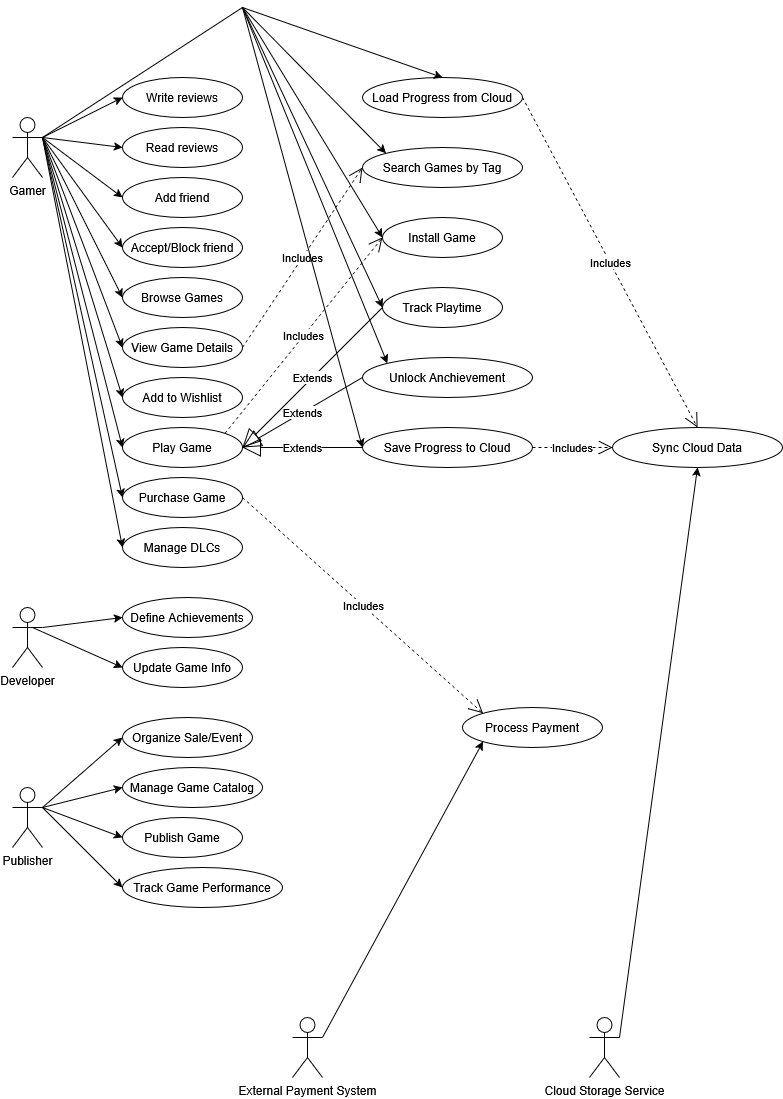

The diagram above was exported from draw.io. Its source (the exported page's mxGraphModel, read from the mxfile embedded in the PNG):
<mxGraphModel dx="2703" dy="1377" grid="1" gridSize="10" guides="1" tooltips="1" connect="1" arrows="1" fold="1" page="1" pageScale="1" pageWidth="827" pageHeight="1169" math="0" shadow="0">
  <root>
    <mxCell id="0" />
    <mxCell id="1" parent="0" />
    <mxCell id="VFYsyVMOEql_OoptQlIC-1" value="Gamer" style="shape=umlActor;verticalLabelPosition=bottom;verticalAlign=top;html=1;outlineConnect=0;" vertex="1" parent="1">
      <mxGeometry x="50" y="120" width="30" height="60" as="geometry" />
    </mxCell>
    <mxCell id="VFYsyVMOEql_OoptQlIC-3" value="Write reviews" style="ellipse;whiteSpace=wrap;html=1;" vertex="1" parent="1">
      <mxGeometry x="160" y="80" width="120" height="40" as="geometry" />
    </mxCell>
    <mxCell id="VFYsyVMOEql_OoptQlIC-4" value="Read reviews" style="ellipse;whiteSpace=wrap;html=1;" vertex="1" parent="1">
      <mxGeometry x="160" y="130" width="120" height="40" as="geometry" />
    </mxCell>
    <mxCell id="VFYsyVMOEql_OoptQlIC-5" value="Add friend" style="ellipse;whiteSpace=wrap;html=1;" vertex="1" parent="1">
      <mxGeometry x="160" y="180" width="120" height="40" as="geometry" />
    </mxCell>
    <mxCell id="VFYsyVMOEql_OoptQlIC-6" value="Accept/Block friend" style="ellipse;whiteSpace=wrap;html=1;" vertex="1" parent="1">
      <mxGeometry x="160" y="230" width="120" height="40" as="geometry" />
    </mxCell>
    <mxCell id="VFYsyVMOEql_OoptQlIC-7" value="Browse Games" style="ellipse;whiteSpace=wrap;html=1;" vertex="1" parent="1">
      <mxGeometry x="160" y="280" width="120" height="40" as="geometry" />
    </mxCell>
    <mxCell id="VFYsyVMOEql_OoptQlIC-8" value="View Game Details" style="ellipse;whiteSpace=wrap;html=1;" vertex="1" parent="1">
      <mxGeometry x="160" y="330" width="120" height="40" as="geometry" />
    </mxCell>
    <mxCell id="VFYsyVMOEql_OoptQlIC-9" value="Add to Wishlist" style="ellipse;whiteSpace=wrap;html=1;" vertex="1" parent="1">
      <mxGeometry x="160" y="380" width="120" height="40" as="geometry" />
    </mxCell>
    <mxCell id="VFYsyVMOEql_OoptQlIC-10" value="Play Game" style="ellipse;whiteSpace=wrap;html=1;" vertex="1" parent="1">
      <mxGeometry x="160" y="430" width="120" height="40" as="geometry" />
    </mxCell>
    <mxCell id="VFYsyVMOEql_OoptQlIC-11" value="Purchase Game" style="ellipse;whiteSpace=wrap;html=1;" vertex="1" parent="1">
      <mxGeometry x="160" y="480" width="120" height="40" as="geometry" />
    </mxCell>
    <mxCell id="VFYsyVMOEql_OoptQlIC-12" value="Manage DLCs" style="ellipse;whiteSpace=wrap;html=1;" vertex="1" parent="1">
      <mxGeometry x="160" y="530" width="120" height="40" as="geometry" />
    </mxCell>
    <mxCell id="VFYsyVMOEql_OoptQlIC-13" value="Load Progress from Cloud" style="ellipse;whiteSpace=wrap;html=1;" vertex="1" parent="1">
      <mxGeometry x="400" y="80" width="160" height="40" as="geometry" />
    </mxCell>
    <mxCell id="VFYsyVMOEql_OoptQlIC-14" value="Search Games by Tag" style="ellipse;whiteSpace=wrap;html=1;" vertex="1" parent="1">
      <mxGeometry x="400" y="150" width="160" height="40" as="geometry" />
    </mxCell>
    <mxCell id="VFYsyVMOEql_OoptQlIC-15" value="Install Game" style="ellipse;whiteSpace=wrap;html=1;" vertex="1" parent="1">
      <mxGeometry x="420" y="220" width="120" height="40" as="geometry" />
    </mxCell>
    <mxCell id="VFYsyVMOEql_OoptQlIC-16" value="Track Playtime" style="ellipse;whiteSpace=wrap;html=1;" vertex="1" parent="1">
      <mxGeometry x="420" y="290" width="120" height="40" as="geometry" />
    </mxCell>
    <mxCell id="VFYsyVMOEql_OoptQlIC-17" value="Unlock Anchievement" style="ellipse;whiteSpace=wrap;html=1;" vertex="1" parent="1">
      <mxGeometry x="400" y="360" width="170" height="40" as="geometry" />
    </mxCell>
    <mxCell id="VFYsyVMOEql_OoptQlIC-18" value="Save Progress to Cloud" style="ellipse;whiteSpace=wrap;html=1;" vertex="1" parent="1">
      <mxGeometry x="400" y="430" width="170" height="40" as="geometry" />
    </mxCell>
    <mxCell id="VFYsyVMOEql_OoptQlIC-19" value="Sync Cloud Data" style="ellipse;whiteSpace=wrap;html=1;" vertex="1" parent="1">
      <mxGeometry x="650" y="430" width="170" height="40" as="geometry" />
    </mxCell>
    <mxCell id="VFYsyVMOEql_OoptQlIC-21" value="Extends" style="endArrow=block;endSize=16;endFill=0;html=1;rounded=0;exitX=0;exitY=0.5;exitDx=0;exitDy=0;entryX=1;entryY=0.5;entryDx=0;entryDy=0;" edge="1" parent="1" source="VFYsyVMOEql_OoptQlIC-18" target="VFYsyVMOEql_OoptQlIC-10">
      <mxGeometry width="160" relative="1" as="geometry">
        <mxPoint x="160" y="740" as="sourcePoint" />
        <mxPoint x="320" y="740" as="targetPoint" />
      </mxGeometry>
    </mxCell>
    <mxCell id="VFYsyVMOEql_OoptQlIC-22" value="Includes" style="endArrow=open;endSize=12;dashed=1;html=1;rounded=0;exitX=1;exitY=0;exitDx=0;exitDy=0;entryX=0;entryY=0.5;entryDx=0;entryDy=0;" edge="1" parent="1" source="VFYsyVMOEql_OoptQlIC-10" target="VFYsyVMOEql_OoptQlIC-15">
      <mxGeometry width="160" relative="1" as="geometry">
        <mxPoint x="160" y="790" as="sourcePoint" />
        <mxPoint x="320" y="790" as="targetPoint" />
      </mxGeometry>
    </mxCell>
    <mxCell id="VFYsyVMOEql_OoptQlIC-23" value="Extends" style="endArrow=block;endSize=16;endFill=0;html=1;rounded=0;exitX=0;exitY=0.5;exitDx=0;exitDy=0;" edge="1" parent="1" source="VFYsyVMOEql_OoptQlIC-17">
      <mxGeometry width="160" relative="1" as="geometry">
        <mxPoint x="500" y="600" as="sourcePoint" />
        <mxPoint x="280" y="450" as="targetPoint" />
      </mxGeometry>
    </mxCell>
    <mxCell id="VFYsyVMOEql_OoptQlIC-24" value="Extends" style="endArrow=block;endSize=16;endFill=0;html=1;rounded=0;exitX=0;exitY=0.5;exitDx=0;exitDy=0;entryX=1;entryY=0.5;entryDx=0;entryDy=0;" edge="1" parent="1" target="VFYsyVMOEql_OoptQlIC-10">
      <mxGeometry width="160" relative="1" as="geometry">
        <mxPoint x="420" y="310" as="sourcePoint" />
        <mxPoint x="300" y="380" as="targetPoint" />
      </mxGeometry>
    </mxCell>
    <mxCell id="VFYsyVMOEql_OoptQlIC-25" value="Includes" style="endArrow=open;endSize=12;dashed=1;html=1;rounded=0;exitX=1;exitY=0.5;exitDx=0;exitDy=0;entryX=0.5;entryY=0;entryDx=0;entryDy=0;" edge="1" parent="1" source="VFYsyVMOEql_OoptQlIC-13" target="VFYsyVMOEql_OoptQlIC-19">
      <mxGeometry width="160" relative="1" as="geometry">
        <mxPoint x="380" y="496" as="sourcePoint" />
        <mxPoint x="538" y="300" as="targetPoint" />
      </mxGeometry>
    </mxCell>
    <mxCell id="VFYsyVMOEql_OoptQlIC-26" value="" style="endArrow=classic;html=1;rounded=0;exitX=1;exitY=0.3333333333333333;exitDx=0;exitDy=0;exitPerimeter=0;entryX=0;entryY=0.5;entryDx=0;entryDy=0;" edge="1" parent="1" source="VFYsyVMOEql_OoptQlIC-1" target="VFYsyVMOEql_OoptQlIC-12">
      <mxGeometry width="50" height="50" relative="1" as="geometry">
        <mxPoint x="500" y="430" as="sourcePoint" />
        <mxPoint x="550" y="380" as="targetPoint" />
      </mxGeometry>
    </mxCell>
    <mxCell id="VFYsyVMOEql_OoptQlIC-27" value="" style="endArrow=classic;html=1;rounded=0;exitX=1;exitY=0.3333333333333333;exitDx=0;exitDy=0;exitPerimeter=0;entryX=0;entryY=0.5;entryDx=0;entryDy=0;" edge="1" parent="1" source="VFYsyVMOEql_OoptQlIC-1" target="VFYsyVMOEql_OoptQlIC-11">
      <mxGeometry width="50" height="50" relative="1" as="geometry">
        <mxPoint x="190" y="210" as="sourcePoint" />
        <mxPoint x="270" y="600" as="targetPoint" />
      </mxGeometry>
    </mxCell>
    <mxCell id="VFYsyVMOEql_OoptQlIC-28" value="" style="endArrow=classic;html=1;rounded=0;exitX=1;exitY=0.3333333333333333;exitDx=0;exitDy=0;exitPerimeter=0;entryX=0;entryY=0.5;entryDx=0;entryDy=0;" edge="1" parent="1" source="VFYsyVMOEql_OoptQlIC-1" target="VFYsyVMOEql_OoptQlIC-10">
      <mxGeometry width="50" height="50" relative="1" as="geometry">
        <mxPoint x="110" y="240" as="sourcePoint" />
        <mxPoint x="190" y="580" as="targetPoint" />
      </mxGeometry>
    </mxCell>
    <mxCell id="VFYsyVMOEql_OoptQlIC-29" value="" style="endArrow=classic;html=1;rounded=0;exitX=1;exitY=0.3333333333333333;exitDx=0;exitDy=0;exitPerimeter=0;entryX=0;entryY=0.5;entryDx=0;entryDy=0;" edge="1" parent="1" source="VFYsyVMOEql_OoptQlIC-1" target="VFYsyVMOEql_OoptQlIC-9">
      <mxGeometry width="50" height="50" relative="1" as="geometry">
        <mxPoint x="340" y="600" as="sourcePoint" />
        <mxPoint x="420" y="890" as="targetPoint" />
      </mxGeometry>
    </mxCell>
    <mxCell id="VFYsyVMOEql_OoptQlIC-30" value="" style="endArrow=classic;html=1;rounded=0;exitX=1;exitY=0.3333333333333333;exitDx=0;exitDy=0;exitPerimeter=0;" edge="1" parent="1" source="VFYsyVMOEql_OoptQlIC-1">
      <mxGeometry width="50" height="50" relative="1" as="geometry">
        <mxPoint x="210" y="430" as="sourcePoint" />
        <mxPoint x="160" y="350" as="targetPoint" />
      </mxGeometry>
    </mxCell>
    <mxCell id="VFYsyVMOEql_OoptQlIC-31" value="" style="endArrow=classic;html=1;rounded=0;exitX=1;exitY=0.3333333333333333;exitDx=0;exitDy=0;exitPerimeter=0;entryX=0;entryY=0.5;entryDx=0;entryDy=0;" edge="1" parent="1" source="VFYsyVMOEql_OoptQlIC-1" target="VFYsyVMOEql_OoptQlIC-7">
      <mxGeometry width="50" height="50" relative="1" as="geometry">
        <mxPoint x="410" y="680" as="sourcePoint" />
        <mxPoint x="490" y="870" as="targetPoint" />
      </mxGeometry>
    </mxCell>
    <mxCell id="VFYsyVMOEql_OoptQlIC-32" value="" style="endArrow=classic;html=1;rounded=0;exitX=1;exitY=0.3333333333333333;exitDx=0;exitDy=0;exitPerimeter=0;entryX=0;entryY=0.5;entryDx=0;entryDy=0;" edge="1" parent="1" source="VFYsyVMOEql_OoptQlIC-1" target="VFYsyVMOEql_OoptQlIC-6">
      <mxGeometry width="50" height="50" relative="1" as="geometry">
        <mxPoint x="120" y="220" as="sourcePoint" />
        <mxPoint x="200" y="360" as="targetPoint" />
      </mxGeometry>
    </mxCell>
    <mxCell id="VFYsyVMOEql_OoptQlIC-33" value="" style="endArrow=classic;html=1;rounded=0;entryX=0;entryY=0.5;entryDx=0;entryDy=0;" edge="1" parent="1" target="VFYsyVMOEql_OoptQlIC-5">
      <mxGeometry width="50" height="50" relative="1" as="geometry">
        <mxPoint x="80" y="140" as="sourcePoint" />
        <mxPoint x="260" y="350" as="targetPoint" />
      </mxGeometry>
    </mxCell>
    <mxCell id="VFYsyVMOEql_OoptQlIC-34" value="" style="endArrow=classic;html=1;rounded=0;entryX=0;entryY=0.5;entryDx=0;entryDy=0;exitX=1;exitY=0.3333333333333333;exitDx=0;exitDy=0;exitPerimeter=0;" edge="1" parent="1" source="VFYsyVMOEql_OoptQlIC-1" target="VFYsyVMOEql_OoptQlIC-4">
      <mxGeometry width="50" height="50" relative="1" as="geometry">
        <mxPoint x="160" y="210" as="sourcePoint" />
        <mxPoint x="240" y="250" as="targetPoint" />
      </mxGeometry>
    </mxCell>
    <mxCell id="VFYsyVMOEql_OoptQlIC-35" value="" style="endArrow=classic;html=1;rounded=0;entryX=0;entryY=0.5;entryDx=0;entryDy=0;" edge="1" parent="1" target="VFYsyVMOEql_OoptQlIC-3">
      <mxGeometry width="50" height="50" relative="1" as="geometry">
        <mxPoint x="80" y="140" as="sourcePoint" />
        <mxPoint x="240" y="190" as="targetPoint" />
      </mxGeometry>
    </mxCell>
    <mxCell id="VFYsyVMOEql_OoptQlIC-36" value="Includes" style="endArrow=open;endSize=12;dashed=1;html=1;rounded=0;exitX=1;exitY=0.5;exitDx=0;exitDy=0;entryX=0;entryY=0.5;entryDx=0;entryDy=0;" edge="1" parent="1" source="VFYsyVMOEql_OoptQlIC-8" target="VFYsyVMOEql_OoptQlIC-14">
      <mxGeometry width="160" relative="1" as="geometry">
        <mxPoint x="370" y="486" as="sourcePoint" />
        <mxPoint x="528" y="290" as="targetPoint" />
      </mxGeometry>
    </mxCell>
    <mxCell id="VFYsyVMOEql_OoptQlIC-43" value="" style="endArrow=none;html=1;rounded=0;exitX=1;exitY=0.3333333333333333;exitDx=0;exitDy=0;exitPerimeter=0;" edge="1" parent="1" source="VFYsyVMOEql_OoptQlIC-1">
      <mxGeometry width="50" height="50" relative="1" as="geometry">
        <mxPoint x="80" y="160" as="sourcePoint" />
        <mxPoint x="280" y="10" as="targetPoint" />
      </mxGeometry>
    </mxCell>
    <mxCell id="VFYsyVMOEql_OoptQlIC-44" value="" style="endArrow=classic;html=1;rounded=0;entryX=0.5;entryY=0;entryDx=0;entryDy=0;" edge="1" parent="1" target="VFYsyVMOEql_OoptQlIC-13">
      <mxGeometry width="50" height="50" relative="1" as="geometry">
        <mxPoint x="280" y="10" as="sourcePoint" />
        <mxPoint x="390" y="110" as="targetPoint" />
      </mxGeometry>
    </mxCell>
    <mxCell id="VFYsyVMOEql_OoptQlIC-45" value="" style="endArrow=classic;html=1;rounded=0;entryX=0;entryY=0;entryDx=0;entryDy=0;" edge="1" parent="1" target="VFYsyVMOEql_OoptQlIC-14">
      <mxGeometry width="50" height="50" relative="1" as="geometry">
        <mxPoint x="280" y="10" as="sourcePoint" />
        <mxPoint x="590" y="160" as="targetPoint" />
      </mxGeometry>
    </mxCell>
    <mxCell id="VFYsyVMOEql_OoptQlIC-46" value="" style="endArrow=classic;html=1;rounded=0;" edge="1" parent="1">
      <mxGeometry width="50" height="50" relative="1" as="geometry">
        <mxPoint x="280" y="10" as="sourcePoint" />
        <mxPoint x="420" y="240" as="targetPoint" />
      </mxGeometry>
    </mxCell>
    <mxCell id="VFYsyVMOEql_OoptQlIC-47" value="" style="endArrow=classic;html=1;rounded=0;" edge="1" parent="1">
      <mxGeometry width="50" height="50" relative="1" as="geometry">
        <mxPoint x="280" y="10" as="sourcePoint" />
        <mxPoint x="420" y="310" as="targetPoint" />
      </mxGeometry>
    </mxCell>
    <mxCell id="VFYsyVMOEql_OoptQlIC-48" value="" style="endArrow=classic;html=1;rounded=0;entryX=0;entryY=0;entryDx=0;entryDy=0;" edge="1" parent="1" target="VFYsyVMOEql_OoptQlIC-17">
      <mxGeometry width="50" height="50" relative="1" as="geometry">
        <mxPoint x="280" y="10" as="sourcePoint" />
        <mxPoint x="400" y="380" as="targetPoint" />
      </mxGeometry>
    </mxCell>
    <mxCell id="VFYsyVMOEql_OoptQlIC-49" value="" style="endArrow=classic;html=1;rounded=0;entryX=0;entryY=0.5;entryDx=0;entryDy=0;" edge="1" parent="1" target="VFYsyVMOEql_OoptQlIC-18">
      <mxGeometry width="50" height="50" relative="1" as="geometry">
        <mxPoint x="280" y="10" as="sourcePoint" />
        <mxPoint x="605" y="716" as="targetPoint" />
      </mxGeometry>
    </mxCell>
    <mxCell id="VFYsyVMOEql_OoptQlIC-50" value="Includes" style="endArrow=open;endSize=12;dashed=1;html=1;rounded=0;exitX=1;exitY=0.5;exitDx=0;exitDy=0;entryX=0;entryY=0.5;entryDx=0;entryDy=0;" edge="1" parent="1" source="VFYsyVMOEql_OoptQlIC-18" target="VFYsyVMOEql_OoptQlIC-19">
      <mxGeometry width="160" relative="1" as="geometry">
        <mxPoint x="360" y="460" as="sourcePoint" />
        <mxPoint x="480" y="280" as="targetPoint" />
      </mxGeometry>
    </mxCell>
    <mxCell id="VFYsyVMOEql_OoptQlIC-51" value="Define Achievements" style="ellipse;whiteSpace=wrap;html=1;" vertex="1" parent="1">
      <mxGeometry x="160" y="600" width="130" height="40" as="geometry" />
    </mxCell>
    <mxCell id="VFYsyVMOEql_OoptQlIC-52" value="Organize Sale/Event" style="ellipse;whiteSpace=wrap;html=1;" vertex="1" parent="1">
      <mxGeometry x="160" y="720" width="130" height="40" as="geometry" />
    </mxCell>
    <mxCell id="VFYsyVMOEql_OoptQlIC-53" value="Update Game Info" style="ellipse;whiteSpace=wrap;html=1;" vertex="1" parent="1">
      <mxGeometry x="160" y="650" width="120" height="40" as="geometry" />
    </mxCell>
    <mxCell id="VFYsyVMOEql_OoptQlIC-54" value="Manage Game Catalog" style="ellipse;whiteSpace=wrap;html=1;" vertex="1" parent="1">
      <mxGeometry x="160" y="770" width="140" height="40" as="geometry" />
    </mxCell>
    <mxCell id="VFYsyVMOEql_OoptQlIC-55" value="Publish Game" style="ellipse;whiteSpace=wrap;html=1;" vertex="1" parent="1">
      <mxGeometry x="160" y="820" width="120" height="40" as="geometry" />
    </mxCell>
    <mxCell id="VFYsyVMOEql_OoptQlIC-56" value="Track Game Performance" style="ellipse;whiteSpace=wrap;html=1;" vertex="1" parent="1">
      <mxGeometry x="160" y="870" width="160" height="40" as="geometry" />
    </mxCell>
    <mxCell id="VFYsyVMOEql_OoptQlIC-57" value="Developer" style="shape=umlActor;verticalLabelPosition=bottom;verticalAlign=top;html=1;outlineConnect=0;" vertex="1" parent="1">
      <mxGeometry x="50" y="610" width="30" height="60" as="geometry" />
    </mxCell>
    <mxCell id="VFYsyVMOEql_OoptQlIC-58" value="" style="endArrow=classic;html=1;rounded=0;exitX=1;exitY=0.3333333333333333;exitDx=0;exitDy=0;exitPerimeter=0;entryX=0;entryY=0.5;entryDx=0;entryDy=0;" edge="1" parent="1" source="VFYsyVMOEql_OoptQlIC-57" target="VFYsyVMOEql_OoptQlIC-51">
      <mxGeometry width="50" height="50" relative="1" as="geometry">
        <mxPoint x="120" y="680" as="sourcePoint" />
        <mxPoint x="170" y="630" as="targetPoint" />
      </mxGeometry>
    </mxCell>
    <mxCell id="VFYsyVMOEql_OoptQlIC-59" value="" style="endArrow=classic;html=1;rounded=0;entryX=0;entryY=0.5;entryDx=0;entryDy=0;" edge="1" parent="1" target="VFYsyVMOEql_OoptQlIC-53">
      <mxGeometry width="50" height="50" relative="1" as="geometry">
        <mxPoint x="70" y="630" as="sourcePoint" />
        <mxPoint x="200" y="640" as="targetPoint" />
      </mxGeometry>
    </mxCell>
    <mxCell id="VFYsyVMOEql_OoptQlIC-60" value="Publisher" style="shape=umlActor;verticalLabelPosition=bottom;verticalAlign=top;html=1;outlineConnect=0;" vertex="1" parent="1">
      <mxGeometry x="50" y="790" width="30" height="60" as="geometry" />
    </mxCell>
    <mxCell id="VFYsyVMOEql_OoptQlIC-64" value="" style="endArrow=classic;html=1;rounded=0;exitX=1;exitY=0.3333333333333333;exitDx=0;exitDy=0;exitPerimeter=0;entryX=0;entryY=0.5;entryDx=0;entryDy=0;" edge="1" parent="1" source="VFYsyVMOEql_OoptQlIC-60" target="VFYsyVMOEql_OoptQlIC-52">
      <mxGeometry width="50" height="50" relative="1" as="geometry">
        <mxPoint x="190" y="820" as="sourcePoint" />
        <mxPoint x="240" y="770" as="targetPoint" />
      </mxGeometry>
    </mxCell>
    <mxCell id="VFYsyVMOEql_OoptQlIC-65" value="" style="endArrow=classic;html=1;rounded=0;entryX=0;entryY=0.5;entryDx=0;entryDy=0;exitX=1;exitY=0.3333333333333333;exitDx=0;exitDy=0;exitPerimeter=0;" edge="1" parent="1" source="VFYsyVMOEql_OoptQlIC-60" target="VFYsyVMOEql_OoptQlIC-54">
      <mxGeometry width="50" height="50" relative="1" as="geometry">
        <mxPoint x="90" y="810" as="sourcePoint" />
        <mxPoint x="250" y="810" as="targetPoint" />
      </mxGeometry>
    </mxCell>
    <mxCell id="VFYsyVMOEql_OoptQlIC-66" value="" style="endArrow=classic;html=1;rounded=0;entryX=0;entryY=0.5;entryDx=0;entryDy=0;" edge="1" parent="1" target="VFYsyVMOEql_OoptQlIC-55">
      <mxGeometry width="50" height="50" relative="1" as="geometry">
        <mxPoint x="80" y="810" as="sourcePoint" />
        <mxPoint x="190" y="810" as="targetPoint" />
      </mxGeometry>
    </mxCell>
    <mxCell id="VFYsyVMOEql_OoptQlIC-67" value="" style="endArrow=classic;html=1;rounded=0;entryX=0;entryY=0.5;entryDx=0;entryDy=0;" edge="1" parent="1" target="VFYsyVMOEql_OoptQlIC-56">
      <mxGeometry width="50" height="50" relative="1" as="geometry">
        <mxPoint x="80" y="810" as="sourcePoint" />
        <mxPoint x="210" y="880" as="targetPoint" />
      </mxGeometry>
    </mxCell>
    <mxCell id="VFYsyVMOEql_OoptQlIC-68" value="Process Payment" style="ellipse;whiteSpace=wrap;html=1;" vertex="1" parent="1">
      <mxGeometry x="500" y="710" width="140" height="40" as="geometry" />
    </mxCell>
    <mxCell id="VFYsyVMOEql_OoptQlIC-69" value="Includes" style="endArrow=open;endSize=12;dashed=1;html=1;rounded=0;exitX=1;exitY=0.5;exitDx=0;exitDy=0;entryX=0;entryY=0;entryDx=0;entryDy=0;" edge="1" parent="1" source="VFYsyVMOEql_OoptQlIC-11" target="VFYsyVMOEql_OoptQlIC-68">
      <mxGeometry width="160" relative="1" as="geometry">
        <mxPoint x="660" y="470" as="sourcePoint" />
        <mxPoint x="770" y="470" as="targetPoint" />
      </mxGeometry>
    </mxCell>
    <mxCell id="VFYsyVMOEql_OoptQlIC-70" value="External Payment System" style="shape=umlActor;verticalLabelPosition=bottom;verticalAlign=top;html=1;outlineConnect=0;" vertex="1" parent="1">
      <mxGeometry x="330" y="1020" width="30" height="60" as="geometry" />
    </mxCell>
    <mxCell id="VFYsyVMOEql_OoptQlIC-71" value="" style="endArrow=classic;html=1;rounded=0;exitX=1;exitY=0.3333333333333333;exitDx=0;exitDy=0;exitPerimeter=0;entryX=0;entryY=1;entryDx=0;entryDy=0;" edge="1" parent="1" source="VFYsyVMOEql_OoptQlIC-70" target="VFYsyVMOEql_OoptQlIC-68">
      <mxGeometry width="50" height="50" relative="1" as="geometry">
        <mxPoint x="190" y="970" as="sourcePoint" />
        <mxPoint x="240" y="920" as="targetPoint" />
      </mxGeometry>
    </mxCell>
    <mxCell id="VFYsyVMOEql_OoptQlIC-73" value="Cloud Storage Service" style="shape=umlActor;verticalLabelPosition=bottom;verticalAlign=top;html=1;outlineConnect=0;" vertex="1" parent="1">
      <mxGeometry x="627" y="1020" width="30" height="60" as="geometry" />
    </mxCell>
    <mxCell id="VFYsyVMOEql_OoptQlIC-75" value="" style="endArrow=classic;html=1;rounded=0;exitX=1;exitY=0.3333333333333333;exitDx=0;exitDy=0;exitPerimeter=0;entryX=0.5;entryY=1;entryDx=0;entryDy=0;" edge="1" parent="1" source="VFYsyVMOEql_OoptQlIC-73" target="VFYsyVMOEql_OoptQlIC-19">
      <mxGeometry width="50" height="50" relative="1" as="geometry">
        <mxPoint x="430" y="960" as="sourcePoint" />
        <mxPoint x="480" y="910" as="targetPoint" />
      </mxGeometry>
    </mxCell>
  </root>
</mxGraphModel>